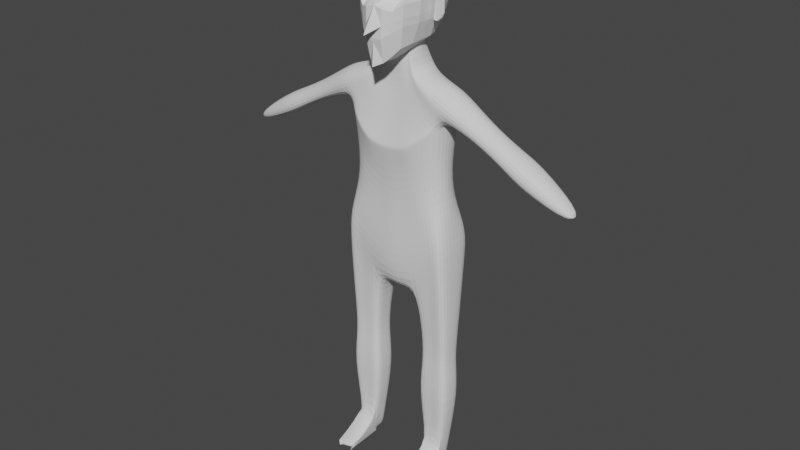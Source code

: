 # Source: head.blend  (saved by Blender 3.1.7; exported with 4.5.12 LTS)
import bpy
from mathutils import Matrix  # noqa: F401  (used for matrix-valued properties, if any)

bpy.ops.wm.read_factory_settings(use_empty=True)
scene = bpy.context.scene
scene.name = 'Scene'

# ---- collections
col_collection = bpy.data.collections.new('Collection'); scene.collection.children.link(col_collection)

# ---- world
world_world = bpy.data.worlds.new('World'); scene.world = world_world
world_world.use_nodes = True; world_world.node_tree.nodes.clear()
_N = world_world.node_tree.nodes; _L = world_world.node_tree.links
n0 = _N.new('ShaderNodeOutputWorld'); n0.name = 'World Output'; n0.location = (300, 300)
n1 = _N.new('ShaderNodeBackground'); n1.name = 'Background'; n1.location = (10, 300)
n1.inputs[0].default_value = (0.05088, 0.05088, 0.05088, 1.0)
_L.new(n1.outputs[0], n0.inputs[0])
n0.is_active_output = True
world_world.color = (0.05088, 0.05088, 0.05088)
world_world.use_sun_shadow = False
world_world.sun_shadow_jitter_overblur = 0.0

# ---- meshes
me_cube_001 = bpy.data.meshes.new('Cube.001')
me_cube_001.from_pydata([(0.1174, -0.1747, 1.277), (0.1176, -0.1538, 1.645), (0.1176, 0.1547, 1.337), (0.1176, 0.1547, 1.645), (0.0431, 0.1772, 1.314), (0.0, 0.1824, 1.309), (0.0, 0.1824, 1.673), (0.0431, 0.1772, 1.668), (0.136, 0.1765, 1.582), (0.1451, 0.1875, 1.522), (0.136, 0.1765, 1.419), (0.1356, -0.09931, 1.292), (0.1451, 0.0335, 1.304), (0.136, 0.0916, 1.315), (0.136, 0.0916, 1.667), (0.1451, 0.03351, 1.678), (0.136, -0.0907, 1.667), (0.108, -0.1357, 1.573), (0.1136, -0.1426, 1.532), (0.1357, -0.184, 1.395), (0.0, -0.2616, 1.177), (0.04347, -0.222, 1.198), (0.0431, -0.1763, 1.668), (0.0, -0.1818, 1.673), (0.0, 0.2315, 1.411), (0.0, 0.2472, 1.521), (0.0, 0.2315, 1.589), (0.04823, 0.2244, 1.413), (0.05258, 0.2403, 1.522), (0.04823, 0.2244, 1.588), (0.1715, 0.09288, 1.417), (0.1836, 0.09713, 1.521), (0.1715, 0.09288, 1.583), (0.1828, 0.03162, 1.409), (0.1933, 0.03307, 1.521), (0.1836, 0.03326, 1.587), (0.1692, -0.09178, 1.405), (0.1835, -0.09666, 1.521), (0.1715, -0.09244, 1.583), (0.04845, -0.253, 1.334), (0.05571, -0.2086, 1.504), (0.04823, -0.2235, 1.629), (0.0, -0.2508, 1.305), (0.0, -0.2433, 1.496), (0.0, -0.231, 1.597), (0.0, 0.0988, 1.259), (0.04823, 0.0976, 1.267), (0.0, 0.0242, 1.221), (0.05263, 0.02875, 1.239), (0.0, -0.1389, 1.191), (0.04855, -0.1265, 1.204), (0.04823, 0.0976, 1.715), (0.0, 0.0988, 1.722), (0.05258, 0.03351, 1.731), (0.0, 0.03331, 1.738), (0.04823, -0.0967, 1.715), (0.0, -0.09827, 1.722), (0.0, -0.2433, 1.496), (0.0, -0.2534, 1.332), (0.08026, 0.1675, 1.324), (0.08026, 0.1675, 1.658), (0.08026, -0.2016, 1.233), (0.08026, -0.1665, 1.658), (0.09211, 0.2031, 1.587), (0.09898, 0.2171, 1.522), (0.09211, 0.2031, 1.415), (0.09211, -0.2224, 1.362), (0.0939, -0.1865, 1.496), (0.08807, -0.1755, 1.606), (0.09211, 0.09589, 1.289), (0.09898, 0.03117, 1.269), (0.09211, -0.1152, 1.237), (0.09211, -0.09486, 1.694), (0.09898, 0.03358, 1.708), (0.09211, 0.09589, 1.694), (0.1405, 0.182, 1.451), (0.1404, -0.1852, 1.439), (0.0, 0.2394, 1.447), (0.05041, 0.2324, 1.448), (0.1788, 0.09545, 1.461), (0.1892, 0.03138, 1.458), (0.177, -0.09401, 1.45), (0.05053, -0.2476, 1.398), (0.0, -0.2489, 1.365), (0.09554, -0.2204, 1.419), (0.09554, 0.2101, 1.449), (0.0, -0.2489, 1.365), (-8.556e-18, -0.3257, 1.359), (0.1403, -0.03291, 1.298), (0.1405, -0.0286, 1.673), (0.2486, 0.01127, 1.508), (0.248, 0.01089, 1.45), (0.2016, -0.008646, 1.457), (0.176, -0.03008, 1.407), (0.1884, -0.03179, 1.521), (0.1776, -0.02959, 1.585), (0.2112, -0.008763, 1.526), (0.0, -0.05736, 1.206), (0.05059, -0.04889, 1.222), (0.05041, -0.03159, 1.723), (0.0, -0.03248, 1.73), (0.1973, -0.008346, 1.41), (0.09554, -0.03064, 1.701), (0.09554, -0.042, 1.253), (0.1951, 0.006665, 1.412), (0.2094, 0.00702, 1.526), (0.1831, -0.03132, 1.454), (0.1892, 0.03138, 1.458), (0.1933, 0.03307, 1.521), (0.1828, 0.03162, 1.409), (0.176, -0.03008, 1.407), (0.1884, -0.03179, 1.521), (0.1831, -0.03132, 1.454), (0.2441, -0.005941, 1.447), (0.222, 0.01097, 1.414), (0.2155, -0.005673, 1.41), (0.2464, -0.006065, 1.511), (0.1957, -0.0008126, 1.408), (0.2544, -0.001936, 1.446), (0.2566, -0.001781, 1.514), (0.2227, -0.001749, 1.402), (0.2104, -0.0008451, 1.528), (0.211, 0.01131, 1.415), (0.2294, 0.01121, 1.455), (0.2352, 0.0116, 1.518), (0.2035, -0.005301, 1.412), (0.2228, -0.005599, 1.452), (0.2312, -0.005688, 1.522), (0.2068, -0.001281, 1.404), (0.2371, -0.001313, 1.528), (0.2513, -0.009656, 1.513), (0.2489, -0.00954, 1.446), (0.2176, -0.00924, 1.405), (0.2121, -0.005344, 1.521), (0.2071, -0.004889, 1.456), (0.2026, -0.008793, 1.407), (0.2008, -0.006915, 1.417), (0.2327, -0.009209, 1.526), (0.2399, 0.01094, 1.431), (0.2393, -0.00939, 1.425), (0.2048, -0.005102, 1.435), (0.2446, -0.001843, 1.423), (0.2131, -0.00545, 1.432), (0.2195, 0.01124, 1.431), (0.2298, -0.005807, 1.429), (0.1995, -0.008496, 1.433), (0.1972, 0.01152, 1.461), (0.2058, 0.0119, 1.52), (0.2555, 0.005714, 1.449), (0.2561, 0.006126, 1.512), (0.2097, 0.006218, 1.408), (0.2461, 0.005743, 1.427), (0.193, 0.01156, 1.419), (0.1947, 0.01154, 1.436), (0.2375, 0.006573, 1.526), (0.2247, 0.005771, 1.406), (0.136, -0.1756, 1.593), (0.1451, -0.1865, 1.514), (0.0542, -0.194, 1.609), (0.0353, -0.1771, 1.524), (0.03532, -0.171, 1.578), (0.09898, -0.2185, 1.475), (0.05261, -0.244, 1.485), (0.09211, -0.2021, 1.625), (0.01967, -0.2083, 1.512), (0.01968, -0.1996, 1.586), (0.1204, -0.1552, 1.582), (0.1276, -0.1639, 1.524), (0.05893, -0.1671, 1.593), (0.08986, -0.1578, 1.512), (0.05818, -0.177, 1.52), (0.08484, -0.151, 1.591)], [], [(77, 25, 28, 78), (25, 26, 29, 28), (26, 6, 7, 29), (63, 60, 3, 8), (64, 63, 8, 9), (85, 64, 9, 75), (59, 65, 10, 2), (5, 24, 27, 4), (79, 31, 34, 80), (31, 32, 35, 34), (106, 94, 37, 81), (94, 95, 38, 37), (2, 10, 30, 13), (75, 9, 31, 79), (9, 8, 32, 31), (8, 3, 14, 32), (32, 14, 15, 35), (95, 89, 16, 38), (38, 16, 1, 156), (37, 38, 156, 157), (81, 37, 157, 76), (11, 36, 19, 0), (88, 93, 36, 11), (13, 30, 33, 12), (82, 162, 43, 87), (170, 168, 160, 159), (61, 66, 39, 21), (84, 161, 162, 82), (169, 171, 168, 170), (163, 62, 22, 41), (41, 22, 23, 44), (21, 39, 42, 20), (45, 46, 48, 47), (97, 98, 50, 49), (5, 4, 46, 45), (59, 2, 13, 69), (69, 13, 12, 70), (103, 88, 11, 71), (71, 11, 0, 61), (49, 50, 21, 20), (51, 52, 54, 53), (99, 100, 56, 55), (60, 7, 51, 74), (7, 6, 52, 51), (55, 56, 23, 22), (72, 55, 22, 62), (102, 99, 55, 72), (74, 51, 53, 73), (162, 57, 43), (42, 39, 58), (14, 74, 73, 15), (89, 102, 72, 16), (16, 72, 62, 1), (3, 60, 74, 14), (50, 71, 61, 21), (98, 103, 71, 50), (46, 69, 70, 48), (4, 59, 69, 46), (156, 1, 62, 163), (18, 17, 171, 169), (76, 157, 161, 84), (0, 19, 66, 61), (4, 27, 65, 59), (78, 28, 64, 85), (28, 29, 63, 64), (29, 7, 60, 63), (27, 78, 85, 65), (19, 76, 84, 66), (66, 84, 82, 39), (39, 82, 83, 58), (36, 81, 76, 19), (10, 75, 79, 30), (93, 106, 81, 36), (30, 79, 80, 33), (65, 85, 75, 10), (24, 77, 78, 27), (83, 82, 86), (86, 82, 87), (80, 34, 108, 107), (48, 70, 103, 98), (15, 73, 102, 89), (73, 53, 99, 102), (107, 108, 111, 112), (34, 35, 95, 94), (53, 54, 100, 99), (143, 123, 91, 138), (70, 12, 88, 103), (47, 48, 98, 97), (154, 129, 119, 149), (12, 33, 93, 88), (35, 15, 89, 95), (142, 125, 115, 144), (94, 106, 112, 111), (141, 118, 131, 139), (118, 119, 130, 131), (123, 124, 90, 91), (135, 128, 120, 132), (109, 107, 112, 110), (129, 137, 130, 119), (33, 80, 107, 109), (93, 33, 109, 110), (106, 93, 110, 112), (34, 94, 111, 108), (128, 150, 155, 120), (127, 126, 113, 116), (148, 149, 119, 118), (151, 148, 118, 141), (133, 134, 126, 127), (117, 104, 150, 128), (121, 96, 137, 129), (101, 117, 128, 135), (146, 147, 124, 123), (140, 136, 125, 142), (105, 121, 129, 154), (153, 146, 123, 143), (116, 113, 131, 130), (144, 115, 132, 139), (134, 133, 96, 92), (140, 134, 92, 145), (115, 125, 135, 132), (127, 116, 130, 137), (125, 136, 101, 135), (133, 127, 137, 96), (136, 140, 145, 101), (113, 144, 139, 131), (152, 153, 143, 122), (134, 140, 142, 126), (155, 151, 141, 120), (120, 141, 139, 132), (126, 142, 144, 113), (122, 143, 138, 114), (91, 90, 149, 148), (152, 122, 150, 104), (138, 91, 148, 151), (90, 124, 154, 149), (122, 114, 155, 150), (124, 147, 105, 154), (114, 138, 151, 155), (166, 167, 157, 156), (165, 158, 41, 44), (164, 165, 44, 57), (67, 40, 162, 161), (158, 68, 163, 41), (40, 164, 57, 162), (167, 67, 161, 157), (68, 166, 156, 163), (159, 160, 165, 164), (17, 18, 167, 166), (160, 168, 158, 165), (169, 170, 40, 67), (168, 171, 68, 158), (170, 159, 164, 40), (18, 169, 67, 167), (171, 17, 166, 68)])
_uv = me_cube_001.uv_layers.new(name='UVMap')
_uv.uv.foreach_set('vector', [0.4688, 0.375, 0.5, 0.375, 0.5, 0.4375, 0.4688, 0.4375, 0.5, 0.375, 0.5625, 0.375, 0.5625, 0.4375, 0.5, 0.4375, 0.5625, 0.375, 0.625, 0.375, 0.625, 0.4375, 0.5625, 0.4375, 0.5625, 0.4688, 0.625, 0.4688, 0.625, 0.5, 0.5625, 0.5, 0.5, 0.4688, 0.5625, 0.4688, 0.5625, 0.5, 0.5, 0.5, 0.4688, 0.4688, 0.5, 0.4688, 0.5, 0.5, 0.4688, 0.5, 0.375, 0.4688, 0.4375, 0.4688, 0.4375, 0.5, 0.375, 0.5, 0.375, 0.375, 0.4375, 0.375, 0.4375, 0.4375, 0.375, 0.4375, 0.4688, 0.5625, 0.5, 0.5625, 0.5, 0.625, 0.4688, 0.625, 0.5, 0.5625, 0.5625, 0.5625, 0.5625, 0.625, 0.5, 0.625, 0.4688, 0.6562, 0.5, 0.6562, 0.5, 0.6875, 0.4688, 0.6875, 0.5, 0.6562, 0.5625, 0.6562, 0.5625, 0.6875, 0.5, 0.6875, 0.375, 0.5, 0.4375, 0.5, 0.4375, 0.5625, 0.375, 0.5625, 0.4688, 0.5, 0.5, 0.5, 0.5, 0.5625, 0.4688, 0.5625, 0.5, 0.5, 0.5625, 0.5, 0.5625, 0.5625, 0.5, 0.5625, 0.5625, 0.5, 0.625, 0.5, 0.625, 0.5625, 0.5625, 0.5625, 0.5625, 0.5625, 0.625, 0.5625, 0.625, 0.625, 0.5625, 0.625, 0.5625, 0.6562, 0.625, 0.6562, 0.625, 0.6875, 0.5625, 0.6875, 0.5625, 0.6875, 0.625, 0.6875, 0.625, 0.75, 0.5625, 0.75, 0.5, 0.6875, 0.5625, 0.6875, 0.5625, 0.75, 0.5, 0.75, 0.4688, 0.6875, 0.5, 0.6875, 0.5, 0.75, 0.4688, 0.75, 0.375, 0.6875, 0.4375, 0.6875, 0.4375, 0.75, 0.375, 0.75, 0.375, 0.6562, 0.4375, 0.6562, 0.4375, 0.6875, 0.375, 0.6875, 0.375, 0.5625, 0.4375, 0.5625, 0.4375, 0.625, 0.375, 0.625, 0.4688, 0.8125, 0.5, 0.8125, 0.5, 0.875, 0.4688, 0.875, 0.515, 0.805, 0.5473, 0.8068, 0.5435, 0.8318, 0.5173, 0.8323, 0.375, 0.7812, 0.4375, 0.7812, 0.4375, 0.8125, 0.375, 0.8125, 0.4688, 0.7812, 0.5, 0.7812, 0.5, 0.8125, 0.4688, 0.8125, 0.5167, 0.7862, 0.5474, 0.7876, 0.5473, 0.8068, 0.515, 0.805, 0.5625, 0.7813, 0.625, 0.7812, 0.625, 0.8125, 0.5625, 0.8125, 0.5625, 0.8125, 0.625, 0.8125, 0.625, 0.875, 0.5625, 0.875, 0.375, 0.8125, 0.4375, 0.8125, 0.4375, 0.875, 0.375, 0.875, 0.25, 0.5625, 0.3125, 0.5625, 0.3125, 0.625, 0.25, 0.625, 0.25, 0.6562, 0.3125, 0.6562, 0.3125, 0.6875, 0.25, 0.6875, 0.25, 0.5, 0.3125, 0.5, 0.3125, 0.5625, 0.25, 0.5625, 0.3438, 0.5, 0.375, 0.5, 0.375, 0.5625, 0.3438, 0.5625, 0.3438, 0.5625, 0.375, 0.5625, 0.375, 0.625, 0.3438, 0.625, 0.3438, 0.6562, 0.375, 0.6562, 0.375, 0.6875, 0.3438, 0.6875, 0.3438, 0.6875, 0.375, 0.6875, 0.375, 0.75, 0.3438, 0.75, 0.25, 0.6875, 0.3125, 0.6875, 0.3125, 0.75, 0.25, 0.75, 0.6875, 0.5625, 0.75, 0.5625, 0.75, 0.625, 0.6875, 0.625, 0.6875, 0.6562, 0.75, 0.6562, 0.75, 0.6875, 0.6875, 0.6875, 0.6562, 0.5, 0.6875, 0.5, 0.6875, 0.5625, 0.6562, 0.5625, 0.6875, 0.5, 0.75, 0.5, 0.75, 0.5625, 0.6875, 0.5625, 0.6875, 0.6875, 0.75, 0.6875, 0.75, 0.75, 0.6875, 0.75, 0.6562, 0.6875, 0.6875, 0.6875, 0.6875, 0.75, 0.6562, 0.75, 0.6562, 0.6562, 0.6875, 0.6562, 0.6875, 0.6875, 0.6562, 0.6875, 0.6562, 0.5625, 0.6875, 0.5625, 0.6875, 0.625, 0.6562, 0.625, 0.5, 0.8125, 0.5, 0.875, 0.5, 0.875, 0.4375, 0.875, 0.4375, 0.8125, 0.4375, 0.875, 0.625, 0.5625, 0.6562, 0.5625, 0.6562, 0.625, 0.625, 0.625, 0.625, 0.6562, 0.6562, 0.6562, 0.6562, 0.6875, 0.625, 0.6875, 0.625, 0.6875, 0.6562, 0.6875, 0.6562, 0.75, 0.625, 0.75, 0.625, 0.5, 0.6562, 0.5, 0.6562, 0.5625, 0.625, 0.5625, 0.3125, 0.6875, 0.3438, 0.6875, 0.3438, 0.75, 0.3125, 0.75, 0.3125, 0.6562, 0.3438, 0.6562, 0.3438, 0.6875, 0.3125, 0.6875, 0.3125, 0.5625, 0.3438, 0.5625, 0.3438, 0.625, 0.3125, 0.625, 0.3125, 0.5, 0.3438, 0.5, 0.3438, 0.5625, 0.3125, 0.5625, 0.5625, 0.75, 0.625, 0.75, 0.625, 0.7812, 0.5625, 0.7813, 0.5207, 0.7702, 0.5427, 0.771, 0.5474, 0.7876, 0.5167, 0.7862, 0.4688, 0.75, 0.5, 0.75, 0.5, 0.7812, 0.4688, 0.7812, 0.375, 0.75, 0.4375, 0.75, 0.4375, 0.7812, 0.375, 0.7812, 0.375, 0.4375, 0.4375, 0.4375, 0.4375, 0.4688, 0.375, 0.4688, 0.4688, 0.4375, 0.5, 0.4375, 0.5, 0.4688, 0.4688, 0.4688, 0.5, 0.4375, 0.5625, 0.4375, 0.5625, 0.4688, 0.5, 0.4688, 0.5625, 0.4375, 0.625, 0.4375, 0.625, 0.4688, 0.5625, 0.4688, 0.4375, 0.4375, 0.4688, 0.4375, 0.4688, 0.4688, 0.4375, 0.4688, 0.4375, 0.75, 0.4688, 0.75, 0.4688, 0.7812, 0.4375, 0.7812, 0.4375, 0.7812, 0.4688, 0.7812, 0.4688, 0.8125, 0.4375, 0.8125, 0.4375, 0.8125, 0.4688, 0.8125, 0.4688, 0.875, 0.4375, 0.875, 0.4375, 0.6875, 0.4688, 0.6875, 0.4688, 0.75, 0.4375, 0.75, 0.4375, 0.5, 0.4688, 0.5, 0.4688, 0.5625, 0.4375, 0.5625, 0.4375, 0.6562, 0.4688, 0.6562, 0.4688, 0.6875, 0.4375, 0.6875, 0.4375, 0.5625, 0.4688, 0.5625, 0.4688, 0.625, 0.4375, 0.625, 0.4375, 0.4688, 0.4688, 0.4688, 0.4688, 0.5, 0.4375, 0.5, 0.4375, 0.375, 0.4688, 0.375, 0.4688, 0.4375, 0.4375, 0.4375, 0.4688, 0.875, 0.4688, 0.8125, 0.4688, 0.875, 0.4688, 0.875, 0.4688, 0.8125, 0.4688, 0.875, 0.4688, 0.625, 0.5, 0.625, 0.5, 0.625, 0.4688, 0.625, 0.3125, 0.625, 0.3438, 0.625, 0.3438, 0.6562, 0.3125, 0.6562, 0.625, 0.625, 0.6562, 0.625, 0.6562, 0.6562, 0.625, 0.6562, 0.6562, 0.625, 0.6875, 0.625, 0.6875, 0.6562, 0.6562, 0.6562, 0.4688, 0.625, 0.5, 0.625, 0.5, 0.6562, 0.4688, 0.6562, 0.5, 0.625, 0.5625, 0.625, 0.5625, 0.6562, 0.5, 0.6562, 0.6875, 0.625, 0.75, 0.625, 0.75, 0.6562, 0.6875, 0.6562, 0.4531, 0.625, 0.4688, 0.625, 0.4686, 0.625, 0.4552, 0.625, 0.3438, 0.625, 0.375, 0.625, 0.375, 0.6562, 0.3438, 0.6562, 0.25, 0.625, 0.3125, 0.625, 0.3125, 0.6562, 0.25, 0.6562, 0.5, 0.625, 0.5, 0.6406, 0.5, 0.6406, 0.5, 0.625, 0.375, 0.625, 0.4375, 0.625, 0.4375, 0.6562, 0.375, 0.6562, 0.5625, 0.625, 0.625, 0.625, 0.625, 0.6562, 0.5625, 0.6562, 0.4547, 0.6562, 0.4406, 0.6562, 0.4408, 0.6563, 0.455, 0.6562, 0.5, 0.6562, 0.4688, 0.6562, 0.4688, 0.6562, 0.5, 0.6562, 0.4531, 0.6406, 0.4688, 0.6406, 0.4688, 0.6562, 0.4531, 0.6562, 0.4688, 0.6406, 0.5, 0.6406, 0.5, 0.6562, 0.4688, 0.6562, 0.4688, 0.625, 0.4967, 0.625, 0.496, 0.625, 0.4686, 0.625, 0.4375, 0.6562, 0.4375, 0.6406, 0.4375, 0.6406, 0.4375, 0.6562, 0.4375, 0.625, 0.4688, 0.625, 0.4688, 0.6562, 0.4375, 0.6562, 0.5, 0.6406, 0.5, 0.6562, 0.5, 0.6562, 0.5, 0.6406, 0.4375, 0.625, 0.4688, 0.625, 0.4688, 0.625, 0.4375, 0.625, 0.4375, 0.6562, 0.4375, 0.625, 0.4375, 0.625, 0.4375, 0.6562, 0.4688, 0.6562, 0.4375, 0.6562, 0.4375, 0.6562, 0.4688, 0.6562, 0.5, 0.625, 0.5, 0.6562, 0.5, 0.6562, 0.5, 0.625, 0.4375, 0.6406, 0.4375, 0.625, 0.4375, 0.625, 0.4375, 0.6406, 0.498, 0.6562, 0.4688, 0.6562, 0.4691, 0.6562, 0.4976, 0.6562, 0.4688, 0.625, 0.5, 0.625, 0.5, 0.6406, 0.4688, 0.6406, 0.4531, 0.625, 0.4688, 0.625, 0.4688, 0.6406, 0.4531, 0.6406, 0.4979, 0.6562, 0.4687, 0.6563, 0.4688, 0.6562, 0.498, 0.6562, 0.4375, 0.6406, 0.4375, 0.625, 0.4375, 0.625, 0.4375, 0.6406, 0.5, 0.6406, 0.5, 0.6562, 0.5, 0.6562, 0.5, 0.6406, 0.4375, 0.6562, 0.4375, 0.6406, 0.4375, 0.6406, 0.4375, 0.6562, 0.4688, 0.625, 0.4965, 0.625, 0.4967, 0.625, 0.4688, 0.625, 0.4547, 0.6562, 0.4406, 0.6562, 0.4406, 0.6562, 0.4547, 0.6562, 0.5, 0.625, 0.5, 0.6406, 0.5, 0.6406, 0.5, 0.625, 0.453, 0.625, 0.4688, 0.625, 0.4688, 0.625, 0.4531, 0.625, 0.4976, 0.6562, 0.4691, 0.6562, 0.4688, 0.6562, 0.5, 0.6562, 0.455, 0.6562, 0.4408, 0.6563, 0.4375, 0.6562, 0.4531, 0.6562, 0.4687, 0.6563, 0.4979, 0.6562, 0.5, 0.6562, 0.4688, 0.6562, 0.4547, 0.6562, 0.4687, 0.6563, 0.4688, 0.6562, 0.4531, 0.6562, 0.4408, 0.6563, 0.4406, 0.6562, 0.4375, 0.6562, 0.4375, 0.6562, 0.498, 0.6562, 0.4976, 0.6562, 0.5, 0.6562, 0.5, 0.6562, 0.4406, 0.6562, 0.4406, 0.6562, 0.4375, 0.6562, 0.4375, 0.6562, 0.4979, 0.6562, 0.498, 0.6562, 0.5, 0.6562, 0.5, 0.6562, 0.4406, 0.6562, 0.4547, 0.6562, 0.4531, 0.6562, 0.4375, 0.6562, 0.4691, 0.6562, 0.455, 0.6562, 0.4531, 0.6562, 0.4688, 0.6562, 0.4422, 0.625, 0.453, 0.625, 0.4531, 0.625, 0.4422, 0.625, 0.4687, 0.6563, 0.4547, 0.6562, 0.4547, 0.6562, 0.4688, 0.6562, 0.4375, 0.625, 0.4531, 0.625, 0.4531, 0.6406, 0.4375, 0.6406, 0.4375, 0.6406, 0.4531, 0.6406, 0.4531, 0.6562, 0.4375, 0.6562, 0.4688, 0.6562, 0.4547, 0.6562, 0.455, 0.6562, 0.4691, 0.6562, 0.4422, 0.625, 0.4531, 0.625, 0.4552, 0.625, 0.4424, 0.625, 0.4686, 0.625, 0.496, 0.625, 0.5, 0.625, 0.4688, 0.625, 0.4422, 0.625, 0.4422, 0.625, 0.4375, 0.625, 0.4375, 0.625, 0.4552, 0.625, 0.4686, 0.625, 0.4688, 0.625, 0.4531, 0.625, 0.496, 0.625, 0.4967, 0.625, 0.5, 0.625, 0.5, 0.625, 0.4422, 0.625, 0.4424, 0.625, 0.4375, 0.625, 0.4375, 0.625, 0.4967, 0.625, 0.4965, 0.625, 0.5, 0.625, 0.5, 0.625, 0.4424, 0.625, 0.4552, 0.625, 0.4531, 0.625, 0.4375, 0.625, 0.5499, 0.7618, 0.513, 0.7612, 0.5, 0.75, 0.5625, 0.75, 0.5508, 0.8501, 0.554, 0.8095, 0.5625, 0.8125, 0.5625, 0.875, 0.5106, 0.8512, 0.5508, 0.8501, 0.5625, 0.875, 0.5, 0.875, 0.5096, 0.784, 0.5084, 0.808, 0.5, 0.8125, 0.5, 0.7812, 0.554, 0.8095, 0.5538, 0.7848, 0.5625, 0.7813, 0.5625, 0.8125, 0.5084, 0.808, 0.5106, 0.8512, 0.5, 0.875, 0.5, 0.8125, 0.513, 0.7612, 0.5096, 0.784, 0.5, 0.7812, 0.5, 0.75, 0.5538, 0.7848, 0.5499, 0.7618, 0.5625, 0.75, 0.5625, 0.7813, 0.5173, 0.8323, 0.5435, 0.8318, 0.5508, 0.8501, 0.5106, 0.8512, 0.5427, 0.771, 0.5207, 0.7702, 0.513, 0.7612, 0.5499, 0.7618, 0.5435, 0.8318, 0.5473, 0.8068, 0.554, 0.8095, 0.5508, 0.8501, 0.5167, 0.7862, 0.515, 0.805, 0.5084, 0.808, 0.5096, 0.784, 0.5473, 0.8068, 0.5474, 0.7876, 0.5538, 0.7848, 0.554, 0.8095, 0.515, 0.805, 0.5173, 0.8323, 0.5106, 0.8512, 0.5084, 0.808, 0.5207, 0.7702, 0.5167, 0.7862, 0.5096, 0.784, 0.513, 0.7612, 0.5474, 0.7876, 0.5427, 0.771, 0.5499, 0.7618, 0.5538, 0.7848])
me_cube_001.use_remesh_fix_poles = True
me_cube_001.use_remesh_preserve_attributes = False
me_cube_001.use_mirror_x = True
me_cube_001.update()
me_cube_002 = bpy.data.meshes.new('Cube.002')
me_cube_002.from_pydata([(1.109, -0.04869, 0.5374), (0.07517, -0.07062, 1.04), (0.07518, 0.1285, 1.04), (1.094, -0.05013, 0.4858), (1.122, 7.388e-05, 0.5374), (1.105, -0.001989, 0.4813), (0.3445, -0.1121, -0.02498), (0.3572, -0.001549, -0.0482), (0.0956, 0.1272, 1.05), (0.1027, 0.1251, 1.064), (0.1108, 0.02209, 1.079), (0.09558, -0.07098, 1.05), (0.1027, -0.07129, 1.064), (0.3541, 0.135, -0.02498), (0.0, 0.1283, 1.032), (0.04166, 0.1289, 1.034), (0.0, 0.1284, -0.2455), (0.0, -0.07129, 1.032), (0.04165, -0.07098, 1.05), (0.2759, 0.1606, -0.1322), (0.0, 0.00144, -0.2747), (0.06045, -0.0662, 1.236), (0.2988, -0.1081, 0.8179), (0.3173, 2.238e-09, 0.7993), (0.2988, 0.1301, 0.8179), (0.1564, -0.1625, 0.6827), (0.0, -0.1637, 0.6475), (1.109, 0.04778, 0.5374), (1.094, 0.04526, 0.4858), (0.1595, 0.1447, 0.6626), (0.0, 0.1491, 0.6475), (0.3318, 0.1176, 0.8734), (0.3626, 0.1081, 0.9573), (0.3575, -0.003693, 0.8017), (0.3968, 8.294e-09, 1.01), (0.3318, -0.113, 0.8733), (0.3625, -0.1122, 0.9571), (0.2988, 0.1301, 0.8179), (0.0, 0.1491, 0.6475), (0.1579, 0.1483, 0.6864), (0.3173, 2.238e-09, 0.7993), (0.258, -0.08483, -0.1165), (0.0, -0.1093, -0.2455), (0.2988, -0.1081, 0.8179), (0.0, -0.1637, 0.6475), (0.1564, -0.1625, 0.6827), (0.02089, 0.1288, 1.033), (0.126, 0.1413, -0.2219), (0.02089, -0.07114, 1.033), (0.1255, 0.01386, -0.2508), (0.1243, -0.09668, -0.2219), (0.07937, -0.1631, 0.6594), (0.07926, 0.1492, 0.6591), (0.07926, 0.1492, 0.6591), (0.07937, -0.1631, 0.6594), (0.2997, -0.02598, -1.426), (0.3039, 0.009183, -1.426), (0.2997, 0.0584, -1.426), (0.2567, 0.06687, -1.426), (0.2575, 0.0173, -1.426), (0.2567, -0.01833, -1.426), (0.2146, 0.0629, -1.426), (0.2149, 0.01329, -1.426), (0.2146, -0.0224, -1.426), (0.06045, 0.06778, 1.236), (0.06904, 0.06314, 1.237), (0.07602, 0.0633, 1.239), (0.111, 3.492e-10, 1.241), (0.06904, -0.06174, 1.237), (0.07602, -0.06194, 1.239), (0.0, 0.09543, 1.235), (0.04179, 0.09084, 1.235), (0.0, -0.09338, 1.235), (0.04179, -0.08879, 1.235), (0.02089, 0.09531, 1.235), (0.02089, -0.09323, 1.235), (0.2486, 0.1223, 0.9229), (0.1725, 0.1179, 0.9873), (0.1887, 0.1103, 1.027), (0.2745, 0.111, 0.9895), (0.1495, 0.1256, 0.9653), (0.2228, 0.1351, 0.8886), (0.1495, -0.09786, 0.9654), (0.2228, -0.103, 0.8886), (0.1156, -0.1241, 0.7984), (0.07827, -0.09855, 0.9233), (0.1724, -0.1, 0.9872), (0.2486, -0.107, 0.9228), (0.0, -0.1244, 0.7751), (0.0, -0.09916, 0.9033), (0.3118, 4.406e-09, 1.042), (0.2137, 2.086e-09, 1.063), (0.1886, -0.09964, 1.027), (0.2745, -0.1059, 0.9894), (0.0, 0.1626, 0.7752), (0.0, 0.1405, 0.9033), (0.07827, 0.1405, 0.9076), (0.1157, 0.1619, 0.783), (0.03922, 0.1409, 0.906), (0.05826, 0.1623, 0.7803), (0.03922, -0.09886, 0.906), (0.0582, -0.1248, 0.7802), (0.2719, -0.08815, 0.5724), (0.2758, -0.07167, 0.347), (0.3348, -0.1127, 0.1595), (0.2693, -0.1121, 0.08507), (0.2141, -0.1109, 0.3032), (0.1678, -0.1155, 0.495), (0.0, -0.1242, 0.429), (0.0, -0.1206, 0.2093), (0.0, -0.1313, -0.02228), (0.0, 0.1717, -0.02228), (0.0, 0.1474, 0.2092), (0.0, 0.1261, 0.4287), (0.1685, 0.1273, 0.4843), (0.2202, 0.145, 0.2974), (0.2874, 0.19, 0.06942), (0.3363, 0.17, 0.1595), (0.2764, 0.1038, 0.3421), (0.2717, 0.09836, 0.5697), (0.305, 0.000991, 0.5788), (0.3138, 0.005062, 0.383), (0.3495, 0.0008469, 0.1375), (0.08264, 0.1266, 0.4442), (0.1043, 0.1475, 0.2295), (0.1502, 0.1808, -0.001191), (0.08163, -0.1191, 0.4469), (0.09653, -0.1126, 0.2345), (0.1214, -0.1217, -0.001191), (0.5721, 2.709e-05, 0.8771), (0.7607, 0.0004273, 0.773), (0.8673, 0.0009289, 0.7228), (0.8396, 0.09785, 0.7064), (0.7363, 0.08378, 0.7528), (0.5482, 0.0785, 0.8485), (0.5414, -0.003371, 0.7695), (0.7292, -0.00318, 0.6641), (0.8314, -0.003264, 0.6), (0.8395, -0.09867, 0.7064), (0.7362, -0.08543, 0.7527), (0.5482, -0.08112, 0.8484), (0.8086, 0.09716, 0.6089), (0.7095, 0.08487, 0.6718), (0.5228, 0.08212, 0.7766), (0.5228, -0.0827, 0.7765), (0.7095, -0.08739, 0.6717), (0.8086, -0.1011, 0.6089), (0.3716, 0.003733, -0.9112), (0.3427, 0.006695, -0.6869), (0.3544, 0.005615, -0.4649), (0.345, -0.07555, -0.4647), (0.3346, -0.06318, -0.6869), (0.361, -0.08713, -0.9117), (0.2617, 0.1224, -0.9101), (0.2635, 0.1013, -0.6869), (0.267, 0.1183, -0.4653), (0.3503, 0.1008, -0.4647), (0.3382, 0.08579, -0.6869), (0.364, 0.1016, -0.9117), (0.1591, -0.06647, -0.466), (0.1726, -0.05551, -0.6869), (0.1469, -0.07742, -0.9082), (0.2562, -0.0672, -0.8945), (0.2568, -0.04778, -0.6712), (0.2571, -0.0576, -0.4496), (0.1474, 0.11, -0.9082), (0.1732, 0.0908, -0.6869), (0.16, 0.1054, -0.466), (0.16, 0.015, -0.4662), (0.1733, 0.01479, -0.6869), (0.1479, 0.0143, -0.9076), (0.3159, -0.04215, -1.29), (0.3167, 0.05902, -1.29), (0.1967, -0.03694, -1.289), (0.1972, 0.01356, -1.289), (0.3218, 0.007742, -1.29), (0.2581, 0.07074, -1.29), (0.2566, -0.03125, -1.274), (0.1968, 0.06455, -1.289), (0.2997, -0.02598, -1.426), (0.2146, -0.0224, -1.426), (0.3159, -0.04215, -1.29), (0.2997, -0.02598, -1.426), (0.2146, -0.0224, -1.426), (0.3159, -0.04215, -1.29), (0.2036, -0.282, -1.424), (0.2458, -0.2822, -1.425), (0.2888, -0.282, -1.424), (0.07517, -0.07062, 1.04), (0.07518, 0.1285, 1.04), (0.0956, 0.1272, 1.05), (0.1027, 0.1251, 1.064), (0.1108, 0.02209, 1.079), (0.09558, -0.07098, 1.05), (0.1027, -0.07129, 1.064), (0.0, 0.1283, 1.032), (0.04166, 0.1289, 1.034), (0.0, -0.07129, 1.032), (0.04165, -0.07098, 1.034), (0.02089, 0.1288, 1.033), (0.02089, -0.07114, 1.033), (0.305, -0.2713, -1.404), (0.1857, -0.2705, -1.403), (0.2457, -0.2733, -1.388), (0.2888, -0.282, -1.424), (0.2036, -0.282, -1.424), (0.305, -0.2713, -1.404), (0.2888, -0.282, -1.424), (0.2036, -0.282, -1.424), (0.305, -0.2713, -1.404), (0.2458, -0.282, -1.424), (0.2888, -0.282, -1.424), (0.2036, -0.282, -1.424), (0.297, -0.09049, -1.426), (0.2943, -0.155, -1.425), (0.2915, -0.2195, -1.424), (0.2485, -0.2194, -1.425), (0.2513, -0.1524, -1.425), (0.254, -0.08536, -1.426), (0.2539, -0.1029, -1.314), (0.2511, -0.168, -1.353), (0.2484, -0.2341, -1.375), (0.3077, -0.2339, -1.391), (0.3105, -0.1685, -1.369), (0.3132, -0.1022, -1.33), (0.297, -0.09049, -1.426), (0.2943, -0.155, -1.425), (0.2915, -0.2195, -1.424), (0.3077, -0.2339, -1.391), (0.3105, -0.1685, -1.369), (0.3132, -0.1022, -1.33), (0.3132, -0.1022, -1.33), (0.3105, -0.1685, -1.369), (0.3077, -0.2339, -1.391), (0.1885, -0.234, -1.391), (0.1912, -0.1683, -1.368), (0.1939, -0.1025, -1.329), (0.2915, -0.2195, -1.424), (0.2943, -0.155, -1.425), (0.297, -0.09049, -1.426)], [(190, 191), (191, 192), (192, 194), (193, 194), (188, 193), (189, 190), (199, 196), (200, 198), (189, 196), (188, 198), (195, 199), (197, 200)], [(81, 76, 31, 24), (76, 79, 32, 31), (97, 81, 24, 39), (87, 83, 22, 35), (28, 27, 4, 5), (141, 132, 27, 28), (101, 88, 44, 54), (93, 87, 35, 36), (178, 176, 58, 61), (90, 93, 36, 34), (5, 4, 0, 3), (131, 138, 0, 4), (137, 141, 28, 5), (99, 97, 39, 52), (116, 117, 13, 19), (132, 131, 4, 27), (122, 104, 6, 7), (128, 110, 42, 50), (180, 183, 208, 205), (54, 44, 26, 51), (146, 137, 5, 3), (138, 146, 3, 0), (23, 33, 35, 22), (24, 31, 33, 23), (125, 116, 19, 47), (52, 39, 29, 53), (117, 122, 7, 13), (24, 23, 40, 37), (39, 24, 37, 29), (22, 45, 25, 43), (23, 22, 43, 40), (175, 171, 55, 56), (83, 84, 45, 22), (79, 90, 34, 32), (104, 105, 41, 6), (176, 172, 57, 58), (16, 47, 49, 20), (38, 52, 53, 30), (111, 125, 47, 16), (45, 54, 51, 25), (105, 128, 50, 41), (94, 99, 52, 38), (20, 49, 50, 42), (84, 101, 54, 45), (62, 59, 60, 63), (59, 56, 55, 60), (58, 57, 56, 59), (61, 58, 59, 62), (172, 175, 56, 57), (173, 174, 62, 63), (222, 221, 203, 201), (174, 178, 61, 62), (2, 15, 71, 64), (12, 10, 67, 69), (46, 14, 70, 74), (10, 9, 66, 67), (8, 2, 64, 65), (11, 12, 69, 68), (9, 8, 65, 66), (18, 1, 21, 73), (1, 11, 68, 21), (17, 48, 75, 72), (48, 18, 73, 75), (15, 46, 74, 71), (18, 48, 100, 85), (85, 100, 101, 84), (14, 46, 98, 95), (95, 98, 99, 94), (9, 10, 91, 78), (78, 91, 90, 79), (1, 18, 85, 82), (82, 85, 84, 83), (46, 15, 96, 98), (98, 96, 97, 99), (10, 12, 92, 91), (91, 92, 93, 90), (12, 11, 86, 92), (92, 86, 87, 93), (48, 17, 89, 100), (100, 89, 88, 101), (11, 1, 82, 86), (86, 82, 83, 87), (15, 2, 80, 96), (96, 80, 81, 97), (8, 9, 78, 77), (77, 78, 79, 76), (2, 8, 77, 80), (80, 77, 76, 81), (25, 51, 126, 107), (107, 126, 127, 106), (106, 127, 128, 105), (30, 53, 123, 113), (113, 123, 124, 112), (112, 124, 125, 111), (43, 25, 107, 102), (102, 107, 106, 103), (103, 106, 105, 104), (37, 40, 120, 119), (119, 120, 121, 118), (118, 121, 122, 117), (53, 29, 114, 123), (123, 114, 115, 124), (124, 115, 116, 125), (51, 26, 108, 126), (126, 108, 109, 127), (127, 109, 110, 128), (40, 43, 102, 120), (120, 102, 103, 121), (121, 103, 104, 122), (29, 37, 119, 114), (114, 119, 118, 115), (115, 118, 117, 116), (36, 35, 144, 140), (140, 144, 145, 139), (139, 145, 146, 138), (35, 33, 135, 144), (144, 135, 136, 145), (145, 136, 137, 146), (32, 34, 129, 134), (134, 129, 130, 133), (133, 130, 131, 132), (33, 31, 143, 135), (135, 143, 142, 136), (136, 142, 141, 137), (34, 36, 140, 129), (129, 140, 139, 130), (130, 139, 138, 131), (31, 32, 134, 143), (143, 134, 133, 142), (142, 133, 132, 141), (49, 47, 167, 168), (168, 167, 166, 169), (169, 166, 165, 170), (6, 41, 164, 150), (150, 164, 163, 151), (151, 163, 162, 152), (50, 49, 168, 159), (159, 168, 169, 160), (160, 169, 170, 161), (13, 7, 149, 156), (156, 149, 148, 157), (157, 148, 147, 158), (19, 13, 156, 155), (155, 156, 157, 154), (154, 157, 158, 153), (7, 6, 150, 149), (149, 150, 151, 148), (148, 151, 152, 147), (41, 50, 159, 164), (164, 159, 160, 163), (163, 160, 161, 162), (47, 19, 155, 167), (167, 155, 154, 166), (166, 154, 153, 165), (170, 165, 178, 174), (152, 162, 177, 171), (161, 170, 174, 173), (158, 147, 175, 172), (153, 158, 172, 176), (147, 152, 171, 175), (162, 161, 173, 177), (165, 153, 176, 178), (216, 215, 187, 186), (63, 180, 205, 185), (203, 202, 185, 186), (201, 203, 186, 187), (187, 201, 206, 204), (204, 206, 209, 207), (228, 227, 207, 209), (222, 233, 206, 201), (63, 60, 218, 217, 216, 186, 185), (173, 63, 185, 202, 234, 235, 236), (221, 234, 202, 203), (233, 228, 209, 206), (237, 215, 187, 204), (227, 237, 204, 207), (182, 179, 239, 225), (225, 239, 238, 226), (226, 238, 237, 227), (179, 55, 213, 239), (239, 213, 214, 238), (238, 214, 215, 237), (181, 184, 230, 231), (231, 230, 229, 232), (232, 229, 228, 233), (177, 173, 236, 219), (219, 236, 235, 220), (220, 235, 234, 221), (171, 181, 231, 224), (224, 231, 232, 223), (223, 232, 233, 222), (184, 182, 225, 230), (230, 225, 226, 229), (229, 226, 227, 228), (60, 55, 213, 218), (218, 213, 214, 217), (217, 214, 215, 216), (171, 177, 219, 224), (224, 219, 220, 223), (223, 220, 221, 222)])
_uv = me_cube_002.uv_layers.new(name='UVMap')
_uv.uv.foreach_set('vector', [0.375, 0.5625, 0.4307, 0.5625, 0.4273, 0.5625, 0.375, 0.5625, 0.4307, 0.5625, 0.4784, 0.5625, 0.4676, 0.5625, 0.4273, 0.5625, 0.3125, 0.5625, 0.375, 0.5625, 0.375, 0.5625, 0.3125, 0.5625, 0.4307, 0.6875, 0.375, 0.6875, 0.375, 0.6875, 0.4273, 0.6875, 0.4273, 0.5625, 0.5, 0.5625, 0.5, 0.625, 0.4273, 0.625, 0.4273, 0.5625, 0.4882, 0.5625, 0.5, 0.5625, 0.4273, 0.5625, 0.2813, 0.6875, 0.25, 0.6875, 0.25, 0.6875, 0.2812, 0.6875, 0.4784, 0.6875, 0.4307, 0.6875, 0.4273, 0.6875, 0.4676, 0.6875, 0.2585, 0.5625, 0.2671, 0.5625, 0.2671, 0.5625, 0.2585, 0.5625, 0.5, 0.625, 0.4784, 0.6875, 0.4676, 0.6875, 0.5, 0.625, 0.4273, 0.625, 0.5, 0.625, 0.5, 0.6875, 0.4273, 0.6875, 0.5, 0.625, 0.4882, 0.6875, 0.5, 0.6875, 0.5, 0.625, 0.4273, 0.625, 0.4273, 0.5625, 0.4273, 0.5625, 0.4273, 0.625, 0.2812, 0.5625, 0.3125, 0.5625, 0.3125, 0.5625, 0.2812, 0.5625, 0.2784, 0.5625, 0.3483, 0.5625, 0.3394, 0.5625, 0.2671, 0.5625, 0.4882, 0.5625, 0.5, 0.625, 0.5, 0.625, 0.5, 0.5625, 0.3483, 0.625, 0.3483, 0.6875, 0.3394, 0.6875, 0.3394, 0.625, 0.2642, 0.6875, 0.25, 0.6875, 0.25, 0.6875, 0.2585, 0.6875, 0.0, 0.0, 0.0, 0.0, 0.0, 0.0, 0.0, 0.0, 0.2812, 0.6875, 0.25, 0.6875, 0.25, 0.6875, 0.2812, 0.6875, 0.4273, 0.6875, 0.4273, 0.625, 0.4273, 0.625, 0.4273, 0.6875, 0.4882, 0.6875, 0.4273, 0.6875, 0.4273, 0.6875, 0.5, 0.6875, 0.375, 0.625, 0.4273, 0.625, 0.4273, 0.6875, 0.375, 0.6875, 0.375, 0.5625, 0.4273, 0.5625, 0.4273, 0.625, 0.375, 0.625, 0.2642, 0.5625, 0.2784, 0.5625, 0.2671, 0.5625, 0.2585, 0.5625, 0.2812, 0.5625, 0.3125, 0.5625, 0.3125, 0.5625, 0.2812, 0.5625, 0.3483, 0.5625, 0.3483, 0.625, 0.3394, 0.625, 0.3394, 0.5625, 0.375, 0.5625, 0.375, 0.625, 0.375, 0.625, 0.375, 0.5625, 0.3125, 0.5625, 0.375, 0.5625, 0.375, 0.5625, 0.3125, 0.5625, 0.375, 0.6875, 0.3125, 0.6875, 0.3125, 0.6875, 0.375, 0.6875, 0.375, 0.625, 0.375, 0.6875, 0.375, 0.6875, 0.375, 0.625, 0.3394, 0.625, 0.3394, 0.6875, 0.3394, 0.6875, 0.3394, 0.625, 0.375, 0.6875, 0.3125, 0.6875, 0.3125, 0.6875, 0.375, 0.6875, 0.4784, 0.5625, 0.5, 0.625, 0.5, 0.625, 0.4676, 0.5625, 0.3483, 0.6875, 0.2784, 0.6875, 0.2671, 0.6875, 0.3394, 0.6875, 0.2671, 0.5625, 0.3394, 0.5625, 0.3394, 0.5625, 0.2671, 0.5625, 0.25, 0.5625, 0.2585, 0.5625, 0.2585, 0.625, 0.25, 0.625, 0.25, 0.5625, 0.2812, 0.5625, 0.2812, 0.5625, 0.25, 0.5625, 0.25, 0.5625, 0.2642, 0.5625, 0.2585, 0.5625, 0.25, 0.5625, 0.3125, 0.6875, 0.2812, 0.6875, 0.2812, 0.6875, 0.3125, 0.6875, 0.2784, 0.6875, 0.2642, 0.6875, 0.2585, 0.6875, 0.2671, 0.6875, 0.25, 0.5625, 0.2812, 0.5625, 0.2812, 0.5625, 0.25, 0.5625, 0.25, 0.625, 0.2585, 0.625, 0.2585, 0.6875, 0.25, 0.6875, 0.3125, 0.6875, 0.2813, 0.6875, 0.2812, 0.6875, 0.3125, 0.6875, 0.2585, 0.625, 0.2671, 0.625, 0.2671, 0.6875, 0.2585, 0.6875, 0.2671, 0.625, 0.3394, 0.625, 0.3394, 0.6875, 0.2671, 0.6875, 0.2671, 0.5625, 0.3394, 0.5625, 0.3394, 0.625, 0.2671, 0.625, 0.2585, 0.5625, 0.2671, 0.5625, 0.2671, 0.625, 0.2585, 0.625, 0.3394, 0.5625, 0.3394, 0.625, 0.3394, 0.625, 0.3394, 0.5625, 0.2585, 0.6875, 0.2585, 0.625, 0.2585, 0.625, 0.2585, 0.6875, 0.3394, 0.6875, 0.2671, 0.6875, 0.2671, 0.6875, 0.3394, 0.6875, 0.2585, 0.625, 0.2585, 0.5625, 0.2585, 0.5625, 0.2585, 0.625, 0.375, 0.5625, 0.3125, 0.5625, 0.3125, 0.5625, 0.375, 0.5625, 0.5, 0.6875, 0.5, 0.625, 0.5, 0.625, 0.5, 0.6875, 0.2812, 0.5625, 0.25, 0.5625, 0.25, 0.5625, 0.2812, 0.5625, 0.5, 0.625, 0.5, 0.5625, 0.5, 0.5625, 0.5, 0.625, 0.4375, 0.5625, 0.375, 0.5625, 0.375, 0.5625, 0.4375, 0.5625, 0.4375, 0.6875, 0.5, 0.6875, 0.5, 0.6875, 0.4375, 0.6875, 0.5, 0.5625, 0.4375, 0.5625, 0.4375, 0.5625, 0.5, 0.5625, 0.3125, 0.6875, 0.375, 0.6875, 0.375, 0.6875, 0.3125, 0.6875, 0.375, 0.6875, 0.4375, 0.6875, 0.4375, 0.6875, 0.375, 0.6875, 0.25, 0.6875, 0.2812, 0.6875, 0.2812, 0.6875, 0.25, 0.6875, 0.2812, 0.6875, 0.3125, 0.6875, 0.3125, 0.6875, 0.2812, 0.6875, 0.3125, 0.5625, 0.2812, 0.5625, 0.2812, 0.5625, 0.3125, 0.5625, 0.3125, 0.6875, 0.2812, 0.6875, 0.2812, 0.6875, 0.3125, 0.6875, 0.3125, 0.6875, 0.2812, 0.6875, 0.2813, 0.6875, 0.3125, 0.6875, 0.25, 0.5625, 0.2812, 0.5625, 0.2812, 0.5625, 0.25, 0.5625, 0.25, 0.5625, 0.2812, 0.5625, 0.2812, 0.5625, 0.25, 0.5625, 0.5, 0.5625, 0.5, 0.625, 0.5, 0.625, 0.4892, 0.5625, 0.4892, 0.5625, 0.5, 0.625, 0.5, 0.625, 0.4784, 0.5625, 0.375, 0.6875, 0.3125, 0.6875, 0.3125, 0.6875, 0.375, 0.6875, 0.375, 0.6875, 0.3125, 0.6875, 0.3125, 0.6875, 0.375, 0.6875, 0.2812, 0.5625, 0.3125, 0.5625, 0.3125, 0.5625, 0.2812, 0.5625, 0.2812, 0.5625, 0.3125, 0.5625, 0.3125, 0.5625, 0.2812, 0.5625, 0.5, 0.625, 0.5, 0.6875, 0.4892, 0.6875, 0.5, 0.625, 0.5, 0.625, 0.4892, 0.6875, 0.4784, 0.6875, 0.5, 0.625, 0.5, 0.6875, 0.4375, 0.6875, 0.4341, 0.6875, 0.4892, 0.6875, 0.4892, 0.6875, 0.4341, 0.6875, 0.4307, 0.6875, 0.4784, 0.6875, 0.2812, 0.6875, 0.25, 0.6875, 0.25, 0.6875, 0.2812, 0.6875, 0.2812, 0.6875, 0.25, 0.6875, 0.25, 0.6875, 0.2813, 0.6875, 0.4375, 0.6875, 0.375, 0.6875, 0.375, 0.6875, 0.4341, 0.6875, 0.4341, 0.6875, 0.375, 0.6875, 0.375, 0.6875, 0.4307, 0.6875, 0.3125, 0.5625, 0.375, 0.5625, 0.375, 0.5625, 0.3125, 0.5625, 0.3125, 0.5625, 0.375, 0.5625, 0.375, 0.5625, 0.3125, 0.5625, 0.4375, 0.5625, 0.5, 0.5625, 0.4892, 0.5625, 0.4341, 0.5625, 0.4341, 0.5625, 0.4892, 0.5625, 0.4784, 0.5625, 0.4307, 0.5625, 0.375, 0.5625, 0.4375, 0.5625, 0.4341, 0.5625, 0.375, 0.5625, 0.375, 0.5625, 0.4341, 0.5625, 0.4307, 0.5625, 0.375, 0.5625, 0.3125, 0.6875, 0.2812, 0.6875, 0.2756, 0.6875, 0.3011, 0.6875, 0.3011, 0.6875, 0.2756, 0.6875, 0.2699, 0.6875, 0.2898, 0.6875, 0.2898, 0.6875, 0.2699, 0.6875, 0.2642, 0.6875, 0.2784, 0.6875, 0.25, 0.5625, 0.2812, 0.5625, 0.2756, 0.5625, 0.25, 0.5625, 0.25, 0.5625, 0.2756, 0.5625, 0.2699, 0.5625, 0.25, 0.5625, 0.25, 0.5625, 0.2699, 0.5625, 0.2642, 0.5625, 0.25, 0.5625, 0.375, 0.6875, 0.3125, 0.6875, 0.3011, 0.6875, 0.3661, 0.6875, 0.3661, 0.6875, 0.3011, 0.6875, 0.2898, 0.6875, 0.3572, 0.6875, 0.3572, 0.6875, 0.2898, 0.6875, 0.2784, 0.6875, 0.3483, 0.6875, 0.375, 0.5625, 0.375, 0.625, 0.3661, 0.625, 0.3661, 0.5625, 0.3661, 0.5625, 0.3661, 0.625, 0.3572, 0.625, 0.3572, 0.5625, 0.3572, 0.5625, 0.3572, 0.625, 0.3483, 0.625, 0.3483, 0.5625, 0.2812, 0.5625, 0.3125, 0.5625, 0.3011, 0.5625, 0.2756, 0.5625, 0.2756, 0.5625, 0.3011, 0.5625, 0.2898, 0.5625, 0.2699, 0.5625, 0.2699, 0.5625, 0.2898, 0.5625, 0.2784, 0.5625, 0.2642, 0.5625, 0.2812, 0.6875, 0.25, 0.6875, 0.25, 0.6875, 0.2756, 0.6875, 0.2756, 0.6875, 0.25, 0.6875, 0.25, 0.6875, 0.2699, 0.6875, 0.2699, 0.6875, 0.25, 0.6875, 0.25, 0.6875, 0.2642, 0.6875, 0.375, 0.625, 0.375, 0.6875, 0.3661, 0.6875, 0.3661, 0.625, 0.3661, 0.625, 0.3661, 0.6875, 0.3572, 0.6875, 0.3572, 0.625, 0.3572, 0.625, 0.3572, 0.6875, 0.3483, 0.6875, 0.3483, 0.625, 0.3125, 0.5625, 0.375, 0.5625, 0.3661, 0.5625, 0.3011, 0.5625, 0.3011, 0.5625, 0.3661, 0.5625, 0.3572, 0.5625, 0.2898, 0.5625, 0.2898, 0.5625, 0.3572, 0.5625, 0.3483, 0.5625, 0.2784, 0.5625, 0.4676, 0.6875, 0.4273, 0.6875, 0.4273, 0.6875, 0.4757, 0.6875, 0.4757, 0.6875, 0.4273, 0.6875, 0.4273, 0.6875, 0.4838, 0.6875, 0.4838, 0.6875, 0.4273, 0.6875, 0.4273, 0.6875, 0.4882, 0.6875, 0.4273, 0.6875, 0.4273, 0.625, 0.4273, 0.625, 0.4273, 0.6875, 0.4273, 0.6875, 0.4273, 0.625, 0.4273, 0.625, 0.4273, 0.6875, 0.4273, 0.6875, 0.4273, 0.625, 0.4273, 0.625, 0.4273, 0.6875, 0.4676, 0.5625, 0.5, 0.625, 0.5, 0.625, 0.4757, 0.5625, 0.4757, 0.5625, 0.5, 0.625, 0.5, 0.625, 0.4838, 0.5625, 0.4838, 0.5625, 0.5, 0.625, 0.5, 0.625, 0.4882, 0.5625, 0.4273, 0.625, 0.4273, 0.5625, 0.4273, 0.5625, 0.4273, 0.625, 0.4273, 0.625, 0.4273, 0.5625, 0.4273, 0.5625, 0.4273, 0.625, 0.4273, 0.625, 0.4273, 0.5625, 0.4273, 0.5625, 0.4273, 0.625, 0.5, 0.625, 0.4676, 0.6875, 0.4757, 0.6875, 0.5, 0.625, 0.5, 0.625, 0.4757, 0.6875, 0.4838, 0.6875, 0.5, 0.625, 0.5, 0.625, 0.4838, 0.6875, 0.4882, 0.6875, 0.5, 0.625, 0.4273, 0.5625, 0.4676, 0.5625, 0.4757, 0.5625, 0.4273, 0.5625, 0.4273, 0.5625, 0.4757, 0.5625, 0.4838, 0.5625, 0.4273, 0.5625, 0.4273, 0.5625, 0.4838, 0.5625, 0.4882, 0.5625, 0.4273, 0.5625, 0.2585, 0.625, 0.2585, 0.5625, 0.2585, 0.5625, 0.2585, 0.625, 0.2585, 0.625, 0.2585, 0.5625, 0.2585, 0.5625, 0.2585, 0.625, 0.2585, 0.625, 0.2585, 0.5625, 0.2585, 0.5625, 0.2585, 0.625, 0.3394, 0.6875, 0.2671, 0.6875, 0.2671, 0.6875, 0.3394, 0.6875, 0.3394, 0.6875, 0.2671, 0.6875, 0.2671, 0.6875, 0.3394, 0.6875, 0.3394, 0.6875, 0.2671, 0.6875, 0.2671, 0.6875, 0.3394, 0.6875, 0.2585, 0.6875, 0.2585, 0.625, 0.2585, 0.625, 0.2585, 0.6875, 0.2585, 0.6875, 0.2585, 0.625, 0.2585, 0.625, 0.2585, 0.6875, 0.2585, 0.6875, 0.2585, 0.625, 0.2585, 0.625, 0.2585, 0.6875, 0.3394, 0.5625, 0.3394, 0.625, 0.3394, 0.625, 0.3394, 0.5625, 0.3394, 0.5625, 0.3394, 0.625, 0.3394, 0.625, 0.3394, 0.5625, 0.3394, 0.5625, 0.3394, 0.625, 0.3394, 0.625, 0.3394, 0.5625, 0.2671, 0.5625, 0.3394, 0.5625, 0.3394, 0.5625, 0.2671, 0.5625, 0.2671, 0.5625, 0.3394, 0.5625, 0.3394, 0.5625, 0.2671, 0.5625, 0.2671, 0.5625, 0.3394, 0.5625, 0.3394, 0.5625, 0.2671, 0.5625, 0.3394, 0.625, 0.3394, 0.6875, 0.3394, 0.6875, 0.3394, 0.625, 0.3394, 0.625, 0.3394, 0.6875, 0.3394, 0.6875, 0.3394, 0.625, 0.3394, 0.625, 0.3394, 0.6875, 0.3394, 0.6875, 0.3394, 0.625, 0.2671, 0.6875, 0.2585, 0.6875, 0.2585, 0.6875, 0.2671, 0.6875, 0.2671, 0.6875, 0.2585, 0.6875, 0.2585, 0.6875, 0.2671, 0.6875, 0.2671, 0.6875, 0.2585, 0.6875, 0.2585, 0.6875, 0.2671, 0.6875, 0.2585, 0.5625, 0.2671, 0.5625, 0.2671, 0.5625, 0.2585, 0.5625, 0.2585, 0.5625, 0.2671, 0.5625, 0.2671, 0.5625, 0.2585, 0.5625, 0.2585, 0.5625, 0.2671, 0.5625, 0.2671, 0.5625, 0.2585, 0.5625, 0.2585, 0.625, 0.2585, 0.5625, 0.2585, 0.5625, 0.2585, 0.625, 0.3394, 0.6875, 0.2671, 0.6875, 0.2671, 0.6875, 0.3394, 0.6875, 0.2585, 0.6875, 0.2585, 0.625, 0.2585, 0.625, 0.2585, 0.6875, 0.3394, 0.5625, 0.3394, 0.625, 0.3394, 0.625, 0.3394, 0.5625, 0.2671, 0.5625, 0.3394, 0.5625, 0.3394, 0.5625, 0.2671, 0.5625, 0.3394, 0.625, 0.3394, 0.6875, 0.3394, 0.6875, 0.3394, 0.625, 0.2671, 0.6875, 0.2585, 0.6875, 0.2585, 0.6875, 0.2671, 0.6875, 0.2585, 0.5625, 0.2671, 0.5625, 0.2671, 0.5625, 0.2585, 0.5625, 0.2671, 0.6875, 0.3394, 0.6875, 0.3394, 0.6875, 0.2671, 0.6875, 0.0, 0.0, 0.0, 0.0, 0.0, 0.0, 0.0, 0.0, 0.2671, 0.6875, 0.2585, 0.6875, 0.2585, 0.6875, 0.2671, 0.6875, 0.3394, 0.6875, 0.2671, 0.6875, 0.2671, 0.6875, 0.3394, 0.6875, 0.3394, 0.6875, 0.3394, 0.6875, 0.3394, 0.6875, 0.3394, 0.6875, 0.3394, 0.6875, 0.3394, 0.6875, 0.3394, 0.6875, 0.3394, 0.6875, 0.0, 0.0, 0.0, 0.0, 0.0, 0.0, 0.0, 0.0, 0.0, 0.0, 0.0, 0.0, 0.0, 0.0, 0.0, 0.0, 0.2585, 0.6875, 0.2671, 0.6875, 0.2671, 0.6875, 0.2671, 0.6875, 0.2671, 0.6875, 0.2671, 0.6875, 0.2585, 0.6875, 0.2585, 0.6875, 0.2585, 0.6875, 0.2585, 0.6875, 0.2585, 0.6875, 0.2585, 0.6875, 0.2585, 0.6875, 0.2585, 0.6875, 0.2671, 0.6875, 0.2585, 0.6875, 0.2585, 0.6875, 0.2671, 0.6875, 0.0, 0.0, 0.0, 0.0, 0.0, 0.0, 0.0, 0.0, 0.0, 0.0, 0.0, 0.0, 0.0, 0.0, 0.0, 0.0, 0.0, 0.0, 0.0, 0.0, 0.0, 0.0, 0.0, 0.0, 0.0, 0.0, 0.0, 0.0, 0.0, 0.0, 0.0, 0.0, 0.0, 0.0, 0.0, 0.0, 0.0, 0.0, 0.0, 0.0, 0.0, 0.0, 0.0, 0.0, 0.0, 0.0, 0.0, 0.0, 0.0, 0.0, 0.0, 0.0, 0.0, 0.0, 0.0, 0.0, 0.0, 0.0, 0.0, 0.0, 0.0, 0.0, 0.0, 0.0, 0.0, 0.0, 0.0, 0.0, 0.0, 0.0, 0.0, 0.0, 0.0, 0.0, 0.0, 0.0, 0.0, 0.0, 0.0, 0.0, 0.0, 0.0, 0.0, 0.0, 0.0, 0.0, 0.0, 0.0, 0.0, 0.0, 0.0, 0.0, 0.0, 0.0, 0.0, 0.0, 0.2671, 0.6875, 0.2585, 0.6875, 0.2585, 0.6875, 0.2671, 0.6875, 0.2671, 0.6875, 0.2585, 0.6875, 0.2585, 0.6875, 0.2671, 0.6875, 0.2671, 0.6875, 0.2585, 0.6875, 0.2585, 0.6875, 0.2671, 0.6875, 0.0, 0.0, 0.0, 0.0, 0.0, 0.0, 0.0, 0.0, 0.0, 0.0, 0.0, 0.0, 0.0, 0.0, 0.0, 0.0, 0.0, 0.0, 0.0, 0.0, 0.0, 0.0, 0.0, 0.0, 0.0, 0.0, 0.0, 0.0, 0.0, 0.0, 0.0, 0.0, 0.0, 0.0, 0.0, 0.0, 0.0, 0.0, 0.0, 0.0, 0.0, 0.0, 0.0, 0.0, 0.0, 0.0, 0.0, 0.0, 0.2671, 0.6875, 0.3394, 0.6875, 0.3394, 0.6875, 0.2671, 0.6875, 0.2671, 0.6875, 0.3394, 0.6875, 0.3394, 0.6875, 0.2671, 0.6875, 0.2671, 0.6875, 0.3394, 0.6875, 0.3394, 0.6875, 0.2671, 0.6875, 0.3394, 0.6875, 0.2671, 0.6875, 0.2671, 0.6875, 0.3394, 0.6875, 0.3394, 0.6875, 0.2671, 0.6875, 0.2671, 0.6875, 0.3394, 0.6875, 0.3394, 0.6875, 0.2671, 0.6875, 0.2671, 0.6875, 0.3394, 0.6875])
me_cube_002.use_remesh_fix_poles = True
me_cube_002.use_remesh_preserve_attributes = False
me_cube_002.update()

# ---- objects
ob_head = bpy.data.objects.new('Head', me_cube_001)
ob_boddice = bpy.data.objects.new('boddice', me_cube_002)

# ---- transforms, parenting, visibility, modifiers, constraints
ob_head.location = (0.0, 0.0, 1.437)
ob_head.use_mesh_mirror_x = True
_m = ob_head.modifiers.new('Mirror', 'MIRROR')
_m.use_clip = True
ob_boddice.location = (0.0, 0.0, 1.488)
_m = ob_boddice.modifiers.new('Mirror', 'MIRROR')
_m.use_clip = True
_m = ob_boddice.modifiers.new('Subdivision', 'SUBSURF')
_m.levels = 0

# ---- collection membership
col_collection.objects.link(ob_head)
col_collection.objects.link(ob_boddice)

# ---- scene / render settings (as saved in the file)
scene.frame_start = 1; scene.frame_end = 250; scene.frame_set(0)
scene.render.engine = 'BLENDER_EEVEE_NEXT'
scene.cycles.sampling_pattern = 'TABULATED_SOBOL'
scene.cycles.use_light_tree = False
scene.view_settings.view_transform = 'Filmic'
bpy.context.view_layer.update()

# ---- added for rendering (the .blend has no active camera and no usable light): camera, sun
cam_auto = bpy.data.cameras.new('AutoCamera')
cam_auto.lens = 50.0
cam_auto.sensor_width = 36.0
cam_auto.clip_end = 1000.0
ob_auto_camera = bpy.data.objects.new('AutoCamera', cam_auto)
scene.collection.objects.link(ob_auto_camera)
ob_auto_camera.location = (3.58906, -4.34612, 4.48933)
ob_auto_camera.rotation_euler = (1.09748, -7.21219e-08, 0.694738)
scene.camera = ob_auto_camera
light_auto_sun = bpy.data.lights.new('AutoSun', 'SUN')
light_auto_sun.energy = 3.0
light_auto_sun.angle = 0.0523599
ob_auto_sun = bpy.data.objects.new('AutoSun', light_auto_sun)
scene.collection.objects.link(ob_auto_sun)
ob_auto_sun.rotation_euler = (0.872665, 0.174533, 0.523599)
bpy.context.view_layer.update()
